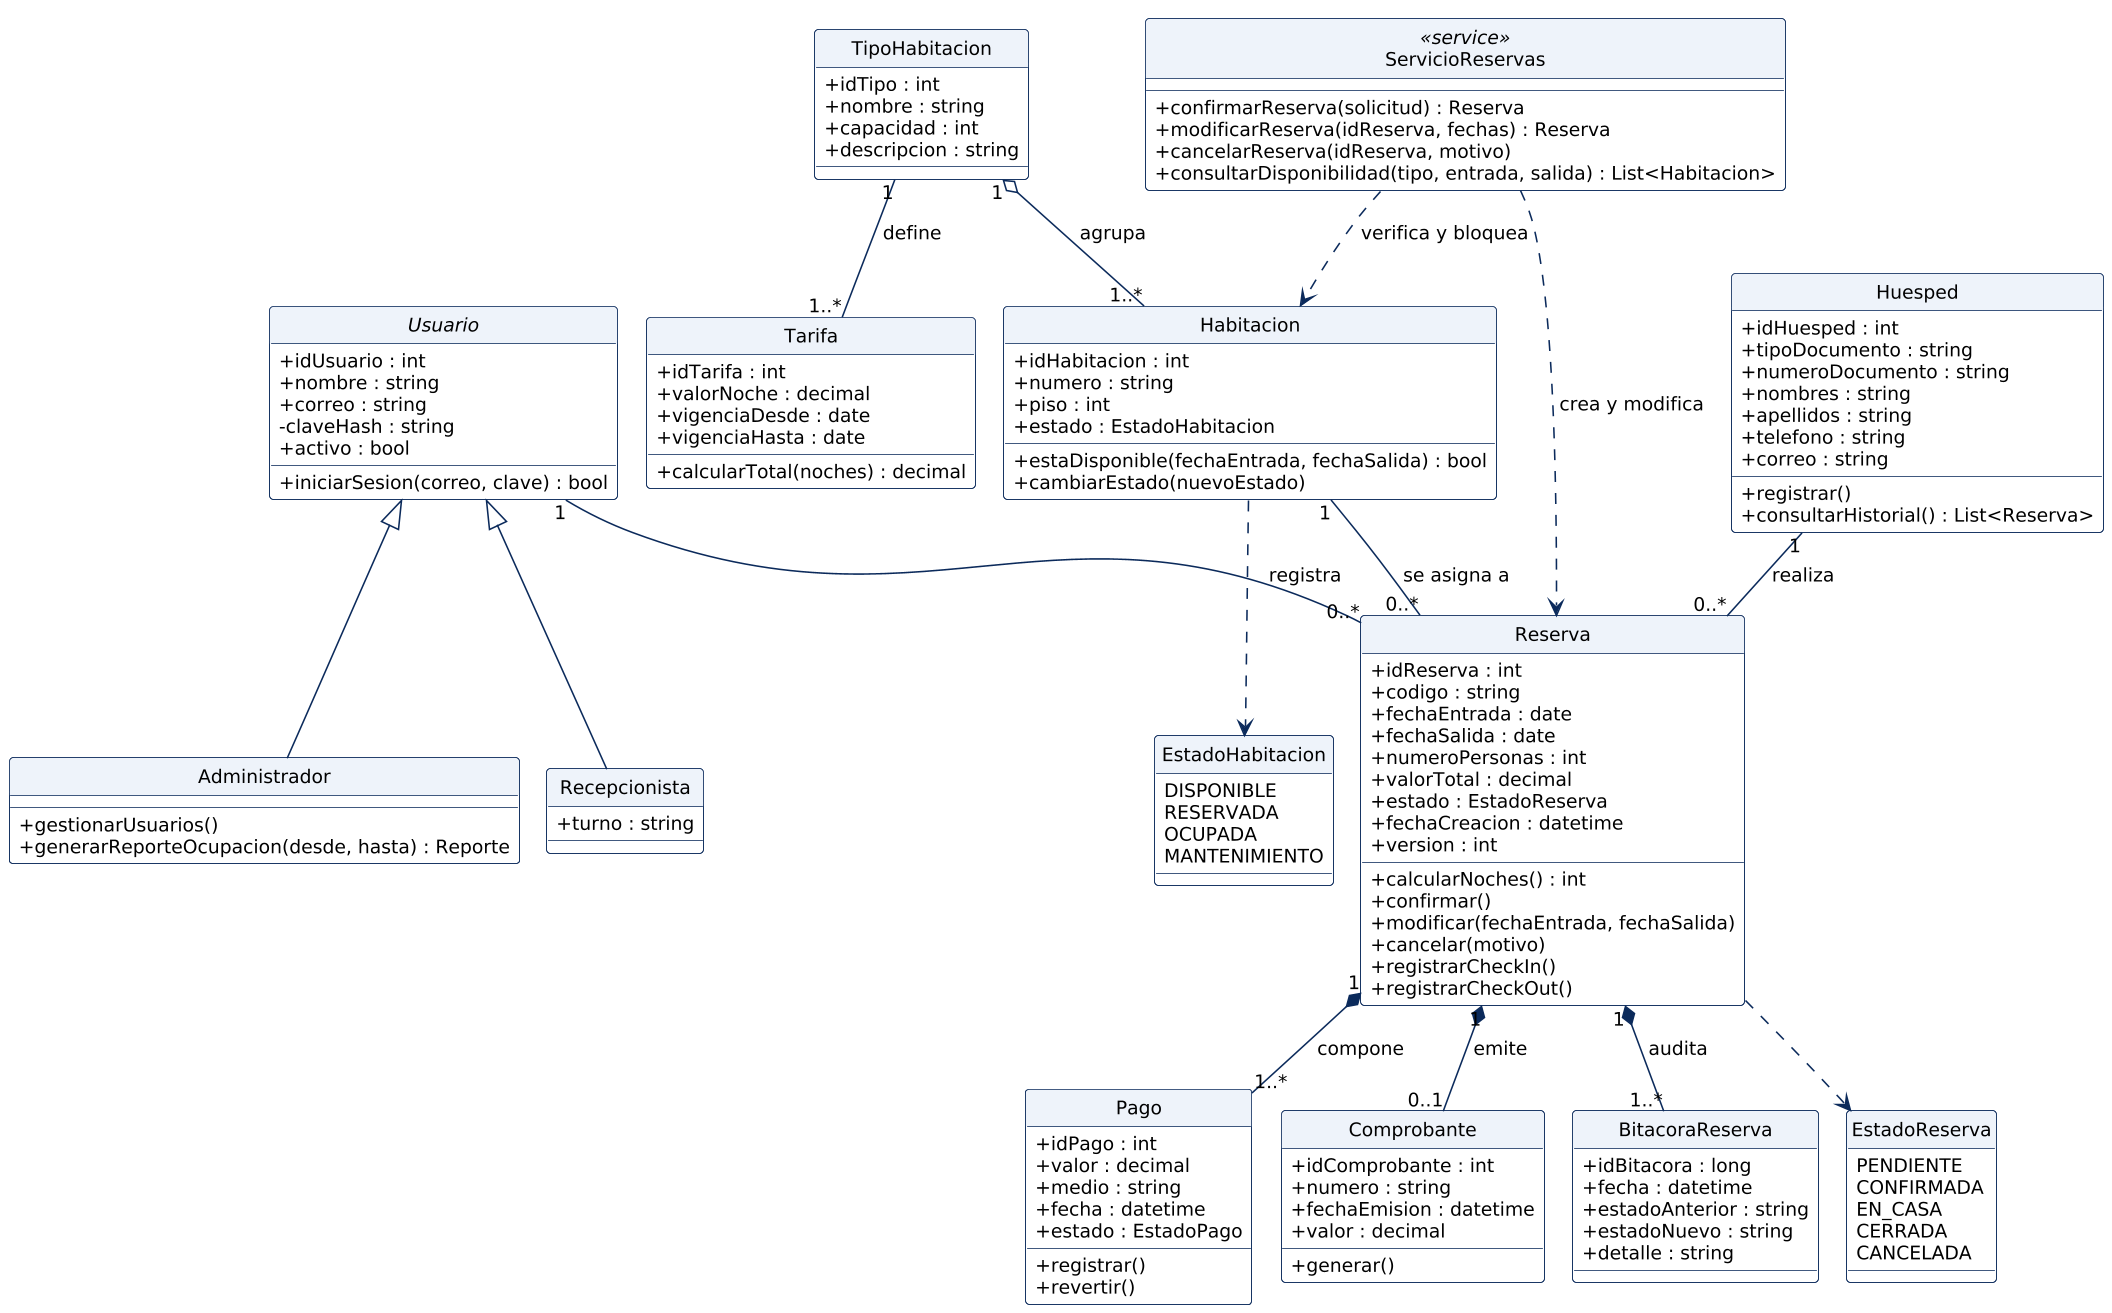

The diagram above was rendered by PlantUML. Its source (embedded in the PNG):
@startuml
skinparamlocked dpi 150
!pragma layout smetana
skinparam backgroundColor white
skinparam defaultFontName Arial
skinparam defaultFontSize 12
skinparam shadowing false
skinparam classAttributeIconSize 0
skinparam class {
  BorderColor #0B2A5B
  BackgroundColor white
  HeaderBackgroundColor #EEF3FA
}
skinparam ArrowColor #0B2A5B
hide circle

abstract class Usuario {
  + idUsuario : int
  + nombre : string
  + correo : string
  - claveHash : string
  + activo : bool
  + iniciarSesion(correo, clave) : bool
}
class Recepcionista {
  + turno : string
}
class Administrador {
  + gestionarUsuarios()
  + generarReporteOcupacion(desde, hasta) : Reporte
}
class Huesped {
  + idHuesped : int
  + tipoDocumento : string
  + numeroDocumento : string
  + nombres : string
  + apellidos : string
  + telefono : string
  + correo : string
  + registrar()
  + consultarHistorial() : List<Reserva>
}
class TipoHabitacion {
  + idTipo : int
  + nombre : string
  + capacidad : int
  + descripcion : string
}
class Habitacion {
  + idHabitacion : int
  + numero : string
  + piso : int
  + estado : EstadoHabitacion
  + estaDisponible(fechaEntrada, fechaSalida) : bool
  + cambiarEstado(nuevoEstado)
}
class Tarifa {
  + idTarifa : int
  + valorNoche : decimal
  + vigenciaDesde : date
  + vigenciaHasta : date
  + calcularTotal(noches) : decimal
}
class Reserva {
  + idReserva : int
  + codigo : string
  + fechaEntrada : date
  + fechaSalida : date
  + numeroPersonas : int
  + valorTotal : decimal
  + estado : EstadoReserva
  + fechaCreacion : datetime
  + version : int
  + calcularNoches() : int
  + confirmar()
  + modificar(fechaEntrada, fechaSalida)
  + cancelar(motivo)
  + registrarCheckIn()
  + registrarCheckOut()
}
class Pago {
  + idPago : int
  + valor : decimal
  + medio : string
  + fecha : datetime
  + estado : EstadoPago
  + registrar()
  + revertir()
}
class Comprobante {
  + idComprobante : int
  + numero : string
  + fechaEmision : datetime
  + valor : decimal
  + generar()
}
class BitacoraReserva {
  + idBitacora : long
  + fecha : datetime
  + estadoAnterior : string
  + estadoNuevo : string
  + detalle : string
}
class ServicioReservas <<service>> {
  + confirmarReserva(solicitud) : Reserva
  + modificarReserva(idReserva, fechas) : Reserva
  + cancelarReserva(idReserva, motivo)
  + consultarDisponibilidad(tipo, entrada, salida) : List<Habitacion>
}
enum EstadoReserva {
  PENDIENTE
  CONFIRMADA
  EN_CASA
  CERRADA
  CANCELADA
}
enum EstadoHabitacion {
  DISPONIBLE
  RESERVADA
  OCUPADA
  MANTENIMIENTO
}

Usuario <|-- Recepcionista
Usuario <|-- Administrador
TipoHabitacion "1" o-- "1..*" Habitacion : agrupa
TipoHabitacion "1" -- "1..*" Tarifa : define
Huesped "1" -- "0..*" Reserva : realiza
Habitacion "1" -- "0..*" Reserva : se asigna a
Usuario "1" -- "0..*" Reserva : registra
Reserva "1" *-- "1..*" Pago : compone
Reserva "1" *-- "0..1" Comprobante : emite
Reserva "1" *-- "1..*" BitacoraReserva : audita
ServicioReservas ..> Reserva : crea y modifica
ServicioReservas ..> Habitacion : verifica y bloquea
Reserva ..> EstadoReserva
Habitacion ..> EstadoHabitacion
@enduml